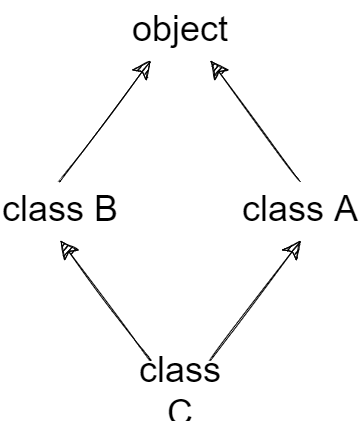

The diagram above was exported from draw.io. Its source (the exported page's mxGraphModel, read from the mxfile embedded in the PNG):
<mxGraphModel dx="427" dy="719" grid="1" gridSize="10" guides="1" tooltips="1" connect="1" arrows="1" fold="1" page="1" pageScale="1" pageWidth="1169" pageHeight="1654" math="0" shadow="0">
  <root>
    <mxCell id="0" />
    <mxCell id="1" parent="0" />
    <mxCell id="11" value="" style="group;sketch=1;rounded=0;" vertex="1" connectable="0" parent="1">
      <mxGeometry x="54" y="180" width="360" height="420" as="geometry" />
    </mxCell>
    <mxCell id="2" value="class C" style="text;html=1;strokeColor=none;fillColor=none;align=center;verticalAlign=middle;whiteSpace=wrap;rounded=0;fontSize=36;sketch=1;" parent="11" vertex="1">
      <mxGeometry x="120" y="360" width="120" height="60" as="geometry" />
    </mxCell>
    <UserObject label="class A" id="3">
      <mxCell style="text;whiteSpace=wrap;html=1;fontSize=36;align=center;sketch=1;rounded=0;" parent="11" vertex="1">
        <mxGeometry x="240" y="180" width="120" height="60" as="geometry" />
      </mxCell>
    </UserObject>
    <UserObject label="class B" id="4">
      <mxCell style="text;whiteSpace=wrap;html=1;fontSize=36;align=center;sketch=1;rounded=0;" parent="11" vertex="1">
        <mxGeometry y="180" width="120" height="60" as="geometry" />
      </mxCell>
    </UserObject>
    <UserObject label="object" id="5">
      <mxCell style="text;whiteSpace=wrap;html=1;fontSize=36;align=center;sketch=1;rounded=0;" parent="11" vertex="1">
        <mxGeometry x="120" width="120" height="60" as="geometry" />
      </mxCell>
    </UserObject>
    <mxCell id="7" value="" style="endArrow=classic;html=1;fontSize=36;entryX=0.5;entryY=1;entryDx=0;entryDy=0;endSize=16;exitX=0.25;exitY=0;exitDx=0;exitDy=0;sketch=1;rounded=0;curved=1;" parent="11" source="2" target="4" edge="1">
      <mxGeometry width="50" height="50" relative="1" as="geometry">
        <mxPoint x="150" y="340" as="sourcePoint" />
        <mxPoint x="180" y="120" as="targetPoint" />
      </mxGeometry>
    </mxCell>
    <mxCell id="8" value="" style="endArrow=classic;html=1;fontSize=36;entryX=0.5;entryY=1;entryDx=0;entryDy=0;endSize=16;exitX=0.75;exitY=0;exitDx=0;exitDy=0;sketch=1;rounded=0;curved=1;" parent="11" source="2" target="3" edge="1">
      <mxGeometry width="50" height="50" relative="1" as="geometry">
        <mxPoint x="339.13494809688586" y="342" as="sourcePoint" />
        <mxPoint x="250" y="230" as="targetPoint" />
      </mxGeometry>
    </mxCell>
    <mxCell id="9" value="" style="endArrow=classic;html=1;fontSize=36;endSize=16;exitX=0.5;exitY=0;exitDx=0;exitDy=0;entryX=0.25;entryY=1;entryDx=0;entryDy=0;sketch=1;rounded=0;curved=1;" parent="11" source="4" target="5" edge="1">
      <mxGeometry width="50" height="50" relative="1" as="geometry">
        <mxPoint x="139.13494809688586" y="162" as="sourcePoint" />
        <mxPoint x="50" y="50" as="targetPoint" />
      </mxGeometry>
    </mxCell>
    <mxCell id="10" value="" style="endArrow=classic;html=1;fontSize=36;entryX=0.75;entryY=1;entryDx=0;entryDy=0;endSize=16;exitX=0.5;exitY=0;exitDx=0;exitDy=0;sketch=1;rounded=0;curved=1;" parent="11" source="3" target="5" edge="1">
      <mxGeometry width="50" height="50" relative="1" as="geometry">
        <mxPoint x="289.13494809688586" y="160" as="sourcePoint" />
        <mxPoint x="200" y="48" as="targetPoint" />
      </mxGeometry>
    </mxCell>
  </root>
</mxGraphModel>